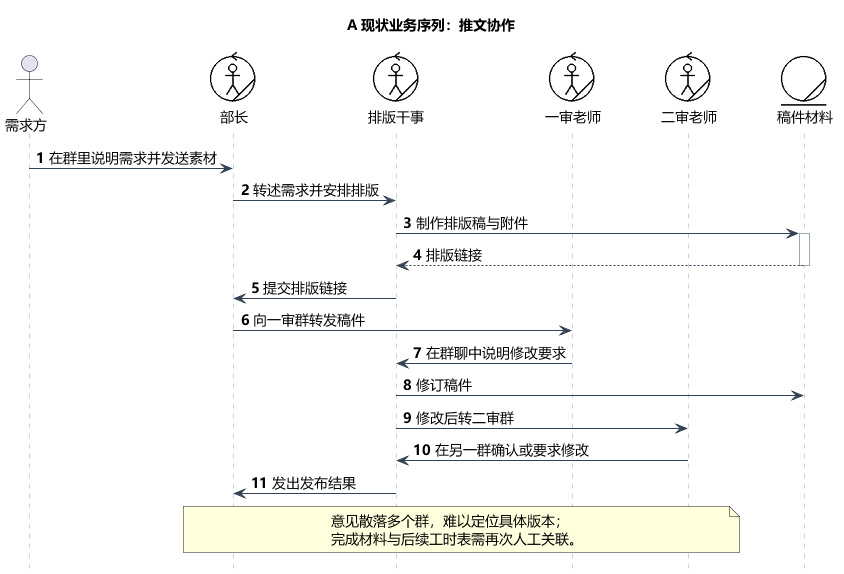

The diagram above was rendered by PlantUML. Its source (embedded in the PNG):
@startuml
skinparam defaultFontName Microsoft YaHei
skinparam shadowing false
skinparam backgroundColor #FFFFFF
skinparam ArrowColor #466482
skinparam classAttributeIconSize 0
hide empty members
skinparam defaultFontSize 14
skinparam sequenceLifeLineBorderColor #9AA8B8
skinparam sequenceArrowColor #334155
skinparam sequenceGroupBorderColor #94A3B8
skinparam sequenceGroupBackgroundColor #F8FAFC
skinparam sequenceParticipantPadding 18
skinparam maxMessageSize 240
hide footbox
autonumber
!include course-notation.iuml
skinparam sequenceParticipantBorderColor transparent
skinparam sequenceParticipantBackgroundColor transparent
title A 现状业务序列：推文协作

actor "需求方" as D
participant "<$worker>\n部长" as M
participant "<$worker>\n排版干事" as W
participant "<$worker>\n一审老师" as T1
participant "<$worker>\n二审老师" as T2
participant "<$entity>\n稿件材料" as A
D -> M : 在群里说明需求并发送素材
M -> W : 转述需求并安排排版
W -> A : 制作排版稿与附件
activate A
A --> W : 排版链接
deactivate A
W -> M : 提交排版链接
M -> T1 : 向一审群转发稿件
T1 -> W : 在群聊中说明修改要求
W -> A : 修订稿件
W -> T2 : 修改后转二审群
T2 -> W : 在另一群确认或要求修改
W -> M : 发出发布结果
note over M,T2
意见散落多个群，难以定位具体版本；
完成材料与后续工时表需再次人工关联。
end note

@enduml